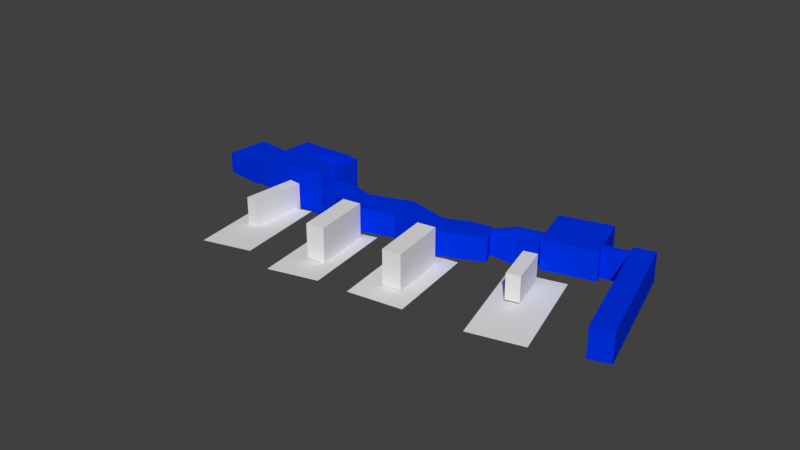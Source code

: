 # Source: aeroporto_porto.blend  (saved by Blender 2.79.0; exported with 4.5.12 LTS)
import bpy
from mathutils import Matrix  # noqa: F401  (used for matrix-valued properties, if any)

bpy.ops.wm.read_factory_settings(use_empty=True)
scene = bpy.context.scene
scene.name = 'Scene'

# ---- collections
col_collection_1 = bpy.data.collections.new('Collection 1'); scene.collection.children.link(col_collection_1)

# ---- materials (node trees are filled in below, after node groups)
mat_material = bpy.data.materials.new('Material')
mat_material.alpha_threshold = 0.0
mat_material.use_transparent_shadow = False
mat_material.diffuse_color = (0.0, 0.0321, 0.8, 1.0)
mat_material.roughness = 0.5
mat_material.line_color = (0.0, 0.0, 0.0, 1.0)

# ---- material node trees

# ---- world
world_world = bpy.data.worlds.new('World'); scene.world = world_world
world_world.color = (0.05088, 0.05088, 0.05088)
world_world.use_sun_shadow = False
world_world.sun_shadow_jitter_overblur = 0.0
world_world.cycles.sampling_method = 'MANUAL'

# ---- meshes
me_plane_000 = bpy.data.meshes.new('Plane.000')
me_plane_000.from_pydata([(-1.012, -1.446, 1.951e-08), (0.9883, -1.446, 1.951e-08), (-0.9883, 1.446, -1.951e-08), (1.012, 1.446, -1.951e-08)], [], [(0, 1, 3, 2)])
me_plane_000.use_remesh_preserve_volume = False
me_plane_000.use_remesh_preserve_attributes = False
me_plane_000.use_mirror_vertex_groups = False
me_plane_000.update()
me_cube_004 = bpy.data.meshes.new('Cube.004')
me_cube_004.from_pydata([(-1.0, -1.0, -1.0), (-1.0, -1.0, 1.0), (-1.0, 1.0, -1.0), (-1.0, 1.0, 1.0), (1.0, -1.0, -1.0), (1.0, -1.0, 1.0), (1.0, 1.0, -1.0), (1.0, 1.0, 1.0)], [], [(0, 1, 3, 2), (2, 3, 7, 6), (6, 7, 5, 4), (4, 5, 1, 0), (2, 6, 4, 0), (7, 3, 1, 5)])
me_cube_004.use_remesh_preserve_volume = False
me_cube_004.use_remesh_preserve_attributes = False
me_cube_004.use_mirror_vertex_groups = False
me_cube_004.update()
me_cube_005 = bpy.data.meshes.new('Cube.005')
me_cube_005.from_pydata([(-1.0, -1.0, -1.0), (-1.0, -1.0, 1.0), (-1.0, 1.0, -1.0), (-1.0, 1.0, 1.0), (1.0, -1.0, -1.0), (1.0, -1.0, 1.0), (1.0, 1.0, -1.0), (1.0, 1.0, 1.0)], [], [(0, 1, 3, 2), (2, 3, 7, 6), (6, 7, 5, 4), (4, 5, 1, 0), (2, 6, 4, 0), (7, 3, 1, 5)])
me_cube_005.use_remesh_preserve_volume = False
me_cube_005.use_remesh_preserve_attributes = False
me_cube_005.use_mirror_vertex_groups = False
me_cube_005.update()
me_cube_006 = bpy.data.meshes.new('Cube.006')
me_cube_006.from_pydata([(-1.0, -1.0, -1.0), (-1.0, -1.0, 1.0), (-1.0, 1.0, -1.0), (-1.0, 1.0, 1.0), (1.0, -1.0, -1.0), (1.0, -1.0, 1.0), (1.0, 1.0, -1.0), (1.0, 1.0, 1.0)], [], [(0, 1, 3, 2), (2, 3, 7, 6), (6, 7, 5, 4), (4, 5, 1, 0), (2, 6, 4, 0), (7, 3, 1, 5)])
me_cube_006.use_remesh_preserve_volume = False
me_cube_006.use_remesh_preserve_attributes = False
me_cube_006.use_mirror_vertex_groups = False
me_cube_006.update()
me_cube_007 = bpy.data.meshes.new('Cube.007')
me_cube_007.from_pydata([(-1.0, -1.0, -1.0), (-1.0, -1.0, 1.0), (-1.0, 1.0, -1.0), (-1.0, 1.0, 1.0), (1.0, -1.0, -1.0), (1.0, -1.0, 1.0), (1.0, 1.0, -1.0), (1.0, 1.0, 1.0)], [], [(0, 1, 3, 2), (2, 3, 7, 6), (6, 7, 5, 4), (4, 5, 1, 0), (2, 6, 4, 0), (7, 3, 1, 5)])
me_cube_007.use_remesh_preserve_volume = False
me_cube_007.use_remesh_preserve_attributes = False
me_cube_007.use_mirror_vertex_groups = False
me_cube_007.update()
me_plane_005 = bpy.data.meshes.new('Plane.005')
me_plane_005.from_pydata([(-21.97, -2.153, -0.3256), (-19.97, -2.153, -0.3256), (-21.97, -0.1533, -0.3256), (-19.97, -0.1533, -0.3256), (-17.68, 0.3215, -0.3256), (-12.69, 0.3248, -0.3256), (-17.66, -0.4376, -0.3256), (-12.67, -0.4343, -0.3256), (-21.97, -0.3477, -0.3256), (-19.97, -0.3426, -0.3256), (-17.66, -0.3368, -0.3256), (-12.67, -0.3241, -0.3256), (-19.93, -0.259, -0.3256), (-17.62, -0.249, -0.3256), (-21.93, -0.2677, -0.3256), (-12.63, -0.2273, -0.3256), (-21.97, -0.3477, 0.4525), (-21.97, -2.153, 0.4525), (-19.97, -2.153, 0.4525), (-19.93, -0.259, 0.4525), (-19.97, -0.1533, 0.4525), (-21.97, -0.1533, 0.4525), (-17.62, -0.249, 0.4525), (-17.68, 0.3215, 0.4525), (-12.69, 0.3248, 0.4525), (-12.67, -0.3241, 0.4525), (-12.67, -0.4343, 0.4525), (-17.66, -0.4376, 0.4525), (-21.93, -0.2677, 0.4525), (-19.97, -0.3426, 0.4525), (-17.66, -0.3368, 0.4525), (-12.63, -0.2273, 0.4525), (9.175, -0.04458, 0.2985), (8.078, 0.2809, 0.2985), (9.175, -0.04458, -0.3522), (8.078, 0.2809, -0.3522), (-8.208, -0.4999, 0.2985), (-7.799, -0.188, 0.2985), (-8.208, -0.4999, -0.3522), (-7.799, -0.188, -0.3522), (-5.491, -0.5788, -0.3522), (-2.093, -0.5989, -0.3522), (0.8172, -0.3666, -0.3522), (5.351, -0.4079, -0.3522), (7.256, -0.1756, -0.3522), (6.476, 0.2001, -0.3522), (4.588, 0.03589, -0.3522), (0.3065, 0.08403, -0.3522), (-3.329, -0.2167, -0.3522), (-5.813, -0.1647, -0.3522), (7.256, -0.1756, 0.2985), (5.351, -0.4079, 0.2985), (0.8172, -0.3666, 0.2985), (-2.093, -0.5989, 0.2985), (-5.491, -0.5788, 0.2985), (-5.813, -0.1647, 0.2985), (-3.329, -0.2167, 0.2985), (0.3065, 0.08403, 0.2985), (4.588, 0.03589, 0.2985), (6.476, 0.2001, 0.2985), (8.339, 0.2037, 0.2985), (8.339, 0.2037, -0.3522), (-7.896, -0.262, -0.3522), (-7.896, -0.262, 0.2985), (-5.737, -0.263, 0.2985), (-3.036, -0.3074, 0.2985), (0.4277, -0.02291, 0.2985), (4.769, -0.06943, 0.2985), (6.661, 0.1109, 0.2985), (6.661, 0.1109, -0.3522), (4.769, -0.06943, -0.3522), (0.4277, -0.02291, -0.3522), (-3.036, -0.3074, -0.3522), (-5.737, -0.263, -0.3522), (8.469, 0.1651, -0.3522), (-7.944, -0.299, -0.3522), (-7.944, -0.299, 0.2985), (-5.699, -0.312, 0.2985), (-2.89, -0.3527, 0.2985), (0.4882, -0.07626, 0.2985), (4.859, -0.122, 0.2985), (6.753, 0.06646, 0.2985), (6.753, 0.06646, -0.3522), (4.859, -0.122, -0.3522), (0.4882, -0.07626, -0.3522), (-2.89, -0.3527, -0.3522), (-5.699, -0.312, -0.3522), (8.469, 0.1651, 0.2985), (-10.32, -0.2293, -0.5129), (-10.24, -0.2789, -0.5129), (-10.33, -0.2293, 0.4763), (-10.25, -0.2789, 0.4763), (22.59, 0.812, -0.0002523), (21.17, 1.408, -0.0002523), (22.59, 0.812, -0.5875), (21.17, 1.408, -0.5875), (18.67, 0.5962, -0.0002523), (17.25, 1.193, -0.0002523), (18.67, 0.5962, -0.5875), (17.25, 1.193, -0.5875), (15.69, 0.2426, -0.5153), (14.29, 0.937, -0.5142), (15.67, 0.261, 0.6228), (14.27, 0.9555, 0.624), (9.335, -0.02484, -0.5153), (7.932, 0.6697, -0.5141), (9.313, -0.006402, 0.6228), (7.91, 0.6881, 0.624), (14.88, 0.6797, 0.6235), (12.49, 0.1273, 0.6228), (11.09, 0.8218, 0.624), (8.521, 0.4123, 0.6235), (11.7, 0.546, 0.6235), (10.48, 0.7962, 0.624), (11.88, 0.1017, 0.6228), (11.09, 0.5204, 0.6235), (8.555, 0.7152, 0.624), (9.167, 0.4395, 0.6235), (9.958, 0.02074, 0.6228), (14.38, 0.9051, 0.6239), (8.022, 0.6377, 0.6239), (11.2, 0.7714, 0.6239), (10.59, 0.7458, 0.6239), (8.667, 0.6648, 0.6239), (10.59, 0.7456, 0.7107), (11.09, 0.5203, 0.7103), (9.167, 0.4393, 0.7103), (8.667, 0.6647, 0.7107), (15.23, 0.4702, 0.6231), (15.38, 0.4205, 0.6231), (8.821, 0.2446, 0.6232), (8.972, 0.1949, 0.6231), (12.02, 0.3574, 0.6232), (12.18, 0.3077, 0.6231), (11.41, 0.3358, 0.6232), (11.56, 0.2861, 0.6231), (9.471, 0.2675, 0.6232), (9.622, 0.2178, 0.6231), (15.31, 0.4335, -0.515), (15.25, 0.4716, 0.6231), (15.36, 0.4278, 0.6231), (15.39, 0.3915, -0.5151), (18.56, 0.5809, -0.5174), (18.48, 0.6229, -0.5174), (18.42, 0.661, 0.6208), (18.53, 0.6172, 0.6207)], [], [(14, 2, 3, 12), (10, 6, 7, 11), (13, 10, 11, 15), (0, 8, 9, 1), (4, 13, 15, 5), (8, 14, 12, 9), (12, 13, 10, 9), (28, 19, 20, 21), (30, 25, 26, 27), (22, 31, 25, 30), (17, 18, 29, 16), (23, 24, 31, 22), (16, 29, 19, 28), (19, 29, 30, 22), (4, 5, 24, 23), (9, 10, 30, 29), (11, 7, 26, 25), (13, 12, 19, 22), (7, 6, 27, 26), (8, 0, 17, 16), (14, 8, 16, 28), (0, 1, 18, 17), (2, 14, 28, 21), (1, 9, 29, 18), (12, 3, 20, 19), (5, 15, 31, 24), (6, 10, 30, 27), (3, 2, 21, 20), (11, 25, 91, 89), (13, 4, 23, 22), (60, 33, 35, 61), (73, 49, 39, 62), (62, 39, 37, 63), (68, 59, 33, 60), (40, 38, 36, 54), (45, 35, 33, 59), (39, 49, 55, 37), (49, 48, 56, 55), (48, 47, 57, 56), (47, 46, 58, 57), (46, 45, 59, 58), (34, 44, 50, 32), (44, 43, 51, 50), (43, 42, 52, 51), (42, 41, 53, 52), (41, 40, 54, 53), (63, 37, 55, 64), (64, 55, 56, 65), (65, 56, 57, 66), (66, 57, 58, 67), (67, 58, 59, 68), (61, 35, 45, 69), (69, 45, 46, 70), (70, 46, 47, 71), (71, 47, 48, 72), (72, 48, 49, 73), (85, 72, 73, 86), (84, 71, 72, 85), (83, 70, 71, 84), (82, 69, 70, 83), (74, 61, 69, 82), (80, 67, 68, 81), (79, 66, 67, 80), (78, 65, 66, 79), (77, 64, 65, 78), (76, 63, 64, 77), (81, 68, 60, 87), (62, 63, 90, 88), (86, 73, 62, 75), (87, 60, 61, 74), (32, 87, 74, 34), (40, 86, 75, 38), (38, 75, 76, 36), (50, 81, 87, 32), (36, 76, 77, 54), (54, 77, 78, 53), (53, 78, 79, 52), (52, 79, 80, 51), (51, 80, 81, 50), (34, 74, 82, 44), (44, 82, 83, 43), (43, 83, 84, 42), (42, 84, 85, 41), (41, 85, 86, 40), (88, 89, 91, 90), (63, 76, 91, 90), (31, 15, 88, 90), (76, 75, 89, 91), (15, 11, 89, 88), (25, 31, 90, 91), (75, 62, 88, 89), (92, 93, 95, 94), (94, 95, 99, 98), (98, 99, 97, 96), (96, 97, 93, 92), (94, 98, 96, 92), (99, 95, 93, 97), (138, 101, 103, 119, 108, 128, 139), (123, 116, 107, 120), (106, 131, 130, 111, 120, 107, 105, 104), (104, 105, 101, 138, 141, 100), (102, 109, 114, 118, 106, 104, 100), (107, 116, 113, 110, 103, 101, 105), (136, 117, 111, 130), (128, 108, 112, 132), (119, 103, 110, 121), (132, 112, 115, 134), (121, 110, 113, 122), (134, 115, 117, 136), (122, 113, 116, 123), (123, 117, 126, 127), (112, 121, 122, 115), (108, 119, 121, 112), (117, 123, 120, 111), (125, 124, 127, 126), (117, 115, 125, 126), (115, 122, 124, 125), (122, 123, 127, 124), (114, 135, 137, 118), (135, 134, 136, 137), (109, 133, 135, 114), (133, 132, 134, 135), (102, 129, 133, 109), (129, 140, 139, 128, 132, 133), (118, 137, 131, 106), (137, 136, 130, 131), (138, 139, 144, 143), (100, 141, 140, 129, 102), (142, 143, 144, 145), (141, 138, 143, 142), (140, 141, 142, 145), (139, 140, 145, 144)])
me_plane_005.materials.append(mat_material)
me_plane_005.use_remesh_preserve_volume = False
me_plane_005.use_remesh_preserve_attributes = False
me_plane_005.use_mirror_vertex_groups = False
me_plane_005.update()
me_plane_009 = bpy.data.meshes.new('Plane.009')
me_plane_009.from_pydata([(-1.012, -1.446, 1.951e-08), (0.9883, -1.446, 1.951e-08), (-0.9883, 1.446, -1.951e-08), (1.012, 1.446, -1.951e-08)], [], [(0, 1, 3, 2)])
me_plane_009.use_remesh_preserve_volume = False
me_plane_009.use_remesh_preserve_attributes = False
me_plane_009.use_mirror_vertex_groups = False
me_plane_009.update()
me_plane_010 = bpy.data.meshes.new('Plane.010')
me_plane_010.from_pydata([(-1.012, -1.446, 1.951e-08), (0.9883, -1.446, 1.951e-08), (-0.9883, 1.446, -1.951e-08), (1.012, 1.446, -1.951e-08)], [], [(0, 1, 3, 2)])
me_plane_010.use_remesh_preserve_volume = False
me_plane_010.use_remesh_preserve_attributes = False
me_plane_010.use_mirror_vertex_groups = False
me_plane_010.update()
me_plane_011 = bpy.data.meshes.new('Plane.011')
me_plane_011.from_pydata([(-0.9722, -1.674, 1.951e-08), (1.028, -1.674, 1.951e-08), (-1.028, 1.674, -1.951e-08), (0.9722, 1.674, -1.951e-08)], [], [(0, 1, 3, 2)])
me_plane_011.use_remesh_preserve_volume = False
me_plane_011.use_remesh_preserve_attributes = False
me_plane_011.use_mirror_vertex_groups = False
me_plane_011.update()

# ---- objects
ob_plane_001 = bpy.data.objects.new('Plane.001', me_plane_000)
ob_cube = bpy.data.objects.new('Cube', me_cube_004)
ob_cube_001 = bpy.data.objects.new('Cube.001', me_cube_005)
ob_cube_002 = bpy.data.objects.new('Cube.002', me_cube_006)
ob_cube_003 = bpy.data.objects.new('Cube.003', me_cube_007)
ob_plane = bpy.data.objects.new('Plane', me_plane_005)
ob_plane_003 = bpy.data.objects.new('Plane.003', me_plane_009)
ob_plane_004 = bpy.data.objects.new('Plane.004', me_plane_010)
ob_plane_005 = bpy.data.objects.new('Plane.005', me_plane_011)

# ---- transforms, parenting, visibility, modifiers, constraints
ob_plane_001.location = (-9.169, -2.392, -0.3634)
ob_plane_001.rotation_euler = (0.0, -0.08091, 0.1417)
ob_plane_001.scale = (1.987, 2.349, 2.35)
ob_plane_001.lineart.crease_threshold = 0.0
ob_cube.location = (-9.446, -0.5574, 0.5489)
ob_cube.rotation_euler = (4.566e-10, -0.0, -0.07453)
ob_cube.scale = (0.4531, 1.95, 0.9993)
ob_cube.lineart.crease_threshold = 0.0
ob_cube_001.location = (-2.93, -1.485, 0.96)
ob_cube_001.rotation_euler = (0.0, -0.0, 0.1417)
ob_cube_001.scale = (0.6622, 2.094, 1.261)
ob_cube_001.lineart.crease_threshold = 0.0
ob_cube_002.location = (3.003, -0.9975, 0.96)
ob_cube_002.rotation_euler = (0.0, -0.0, 0.1417)
ob_cube_002.scale = (0.6622, 2.094, 1.261)
ob_cube_002.lineart.crease_threshold = 0.0
ob_cube_003.location = (9.321, 2.157, 0.3984)
ob_cube_003.rotation_euler = (9.859e-09, -0.0, 0.2528)
ob_cube_003.scale = (0.4884, 1.545, 0.9303)
ob_cube_003.lineart.crease_threshold = 0.0
ob_plane.location = (-0.2007, 3.453, 1.048)
ob_plane.rotation_euler = (0.0, -0.002126, 0.2686)
ob_plane.scale = (-0.7441, 4.896, 2.716)
ob_plane.lineart.crease_threshold = 0.0
ob_plane_003.location = (-3.076, -2.392, -0.3634)
ob_plane_003.rotation_euler = (0.0, -0.08091, 0.1417)
ob_plane_003.scale = (1.987, 2.349, 2.35)
ob_plane_003.lineart.crease_threshold = 0.0
ob_plane_004.location = (2.964, -1.49, -0.3403)
ob_plane_004.rotation_euler = (0.0, -0.0, 0.1417)
ob_plane_004.scale = (1.987, 2.349, 2.35)
ob_plane_004.lineart.crease_threshold = 0.0
ob_plane_005.location = (10.12, 0.6574, -0.7732)
ob_plane_005.rotation_euler = (0.0, -0.0, 0.2528)
ob_plane_005.scale = (1.987, 2.349, 2.35)
ob_plane_005.lineart.crease_threshold = 0.0

# ---- collection membership
col_collection_1.objects.link(ob_plane_001)
col_collection_1.objects.link(ob_cube)
col_collection_1.objects.link(ob_cube_001)
col_collection_1.objects.link(ob_cube_002)
col_collection_1.objects.link(ob_cube_003)
col_collection_1.objects.link(ob_plane)
col_collection_1.objects.link(ob_plane_003)
col_collection_1.objects.link(ob_plane_004)
col_collection_1.objects.link(ob_plane_005)

# ---- scene / render settings (as saved in the file)
scene.frame_start = 1; scene.frame_end = 250; scene.frame_set(1)
scene.render.engine = 'BLENDER_EEVEE_NEXT'
scene.render.resolution_percentage = 50
scene.render.dither_intensity = 0.0
scene.cycles.use_denoising = False
scene.cycles.samples = 128
scene.cycles.sampling_pattern = 'TABULATED_SOBOL'
scene.cycles.use_adaptive_sampling = False
scene.cycles.use_light_tree = False
scene.cycles.blur_glossy = 0.0
scene.cycles.sample_clamp_indirect = 0.0
scene.view_settings.view_transform = 'Standard'
bpy.context.view_layer.update()

# ---- added for rendering (the .blend has no active camera and no usable light): camera, sun
cam_auto = bpy.data.cameras.new('AutoCamera')
cam_auto.lens = 50.0
cam_auto.sensor_width = 36.0
cam_auto.clip_end = 1000.0
ob_auto_camera = bpy.data.objects.new('AutoCamera', cam_auto)
scene.collection.objects.link(ob_auto_camera)
ob_auto_camera.location = (41.5476, -48.1517, 34.3098)
ob_auto_camera.rotation_euler = (1.09748, -7.21219e-08, 0.694738)
scene.camera = ob_auto_camera
light_auto_sun = bpy.data.lights.new('AutoSun', 'SUN')
light_auto_sun.energy = 3.0
light_auto_sun.angle = 0.0523599
ob_auto_sun = bpy.data.objects.new('AutoSun', light_auto_sun)
scene.collection.objects.link(ob_auto_sun)
ob_auto_sun.rotation_euler = (0.872665, 0.174533, 0.523599)
bpy.context.view_layer.update()
